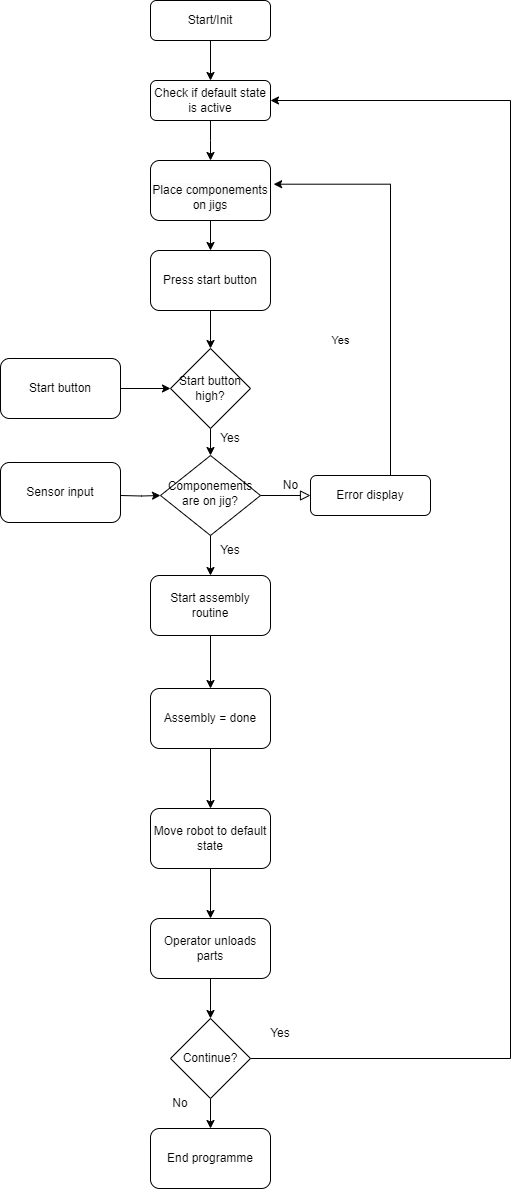

The diagram above was exported from draw.io. Its source (the exported page's mxGraphModel, read from the mxfile embedded in the PNG):
<mxGraphModel dx="1134" dy="738" grid="1" gridSize="10" guides="1" tooltips="1" connect="1" arrows="1" fold="1" page="1" pageScale="1" pageWidth="827" pageHeight="1169" math="0" shadow="0">
  <root>
    <mxCell id="WIyWlLk6GJQsqaUBKTNV-0" />
    <mxCell id="WIyWlLk6GJQsqaUBKTNV-1" parent="WIyWlLk6GJQsqaUBKTNV-0" />
    <mxCell id="ogn8uZQp3W1lNrO2OsOX-4" value="" style="edgeStyle=orthogonalEdgeStyle;rounded=0;orthogonalLoop=1;jettySize=auto;html=1;" parent="WIyWlLk6GJQsqaUBKTNV-1" source="WIyWlLk6GJQsqaUBKTNV-3" target="WIyWlLk6GJQsqaUBKTNV-7" edge="1">
      <mxGeometry relative="1" as="geometry" />
    </mxCell>
    <mxCell id="WIyWlLk6GJQsqaUBKTNV-3" value="Start/Init" style="rounded=1;whiteSpace=wrap;html=1;fontSize=12;glass=0;strokeWidth=1;shadow=0;" parent="WIyWlLk6GJQsqaUBKTNV-1" vertex="1">
      <mxGeometry x="160" y="10" width="120" height="40" as="geometry" />
    </mxCell>
    <mxCell id="ogn8uZQp3W1lNrO2OsOX-3" value="" style="edgeStyle=orthogonalEdgeStyle;rounded=0;orthogonalLoop=1;jettySize=auto;html=1;" parent="WIyWlLk6GJQsqaUBKTNV-1" source="WIyWlLk6GJQsqaUBKTNV-7" edge="1">
      <mxGeometry relative="1" as="geometry">
        <mxPoint x="219.9999999999999" y="170" as="targetPoint" />
      </mxGeometry>
    </mxCell>
    <mxCell id="WIyWlLk6GJQsqaUBKTNV-7" value="Check if default state is active" style="rounded=1;whiteSpace=wrap;html=1;fontSize=12;glass=0;strokeWidth=1;shadow=0;" parent="WIyWlLk6GJQsqaUBKTNV-1" vertex="1">
      <mxGeometry x="160" y="90" width="120" height="40" as="geometry" />
    </mxCell>
    <mxCell id="ogn8uZQp3W1lNrO2OsOX-13" value="" style="edgeStyle=orthogonalEdgeStyle;rounded=0;orthogonalLoop=1;jettySize=auto;html=1;" parent="WIyWlLk6GJQsqaUBKTNV-1" source="WIyWlLk6GJQsqaUBKTNV-10" target="ogn8uZQp3W1lNrO2OsOX-12" edge="1">
      <mxGeometry relative="1" as="geometry" />
    </mxCell>
    <mxCell id="WIyWlLk6GJQsqaUBKTNV-10" value="Componements are on jig?" style="rhombus;whiteSpace=wrap;html=1;shadow=0;fontFamily=Helvetica;fontSize=12;align=center;strokeWidth=1;spacing=6;spacingTop=-4;" parent="WIyWlLk6GJQsqaUBKTNV-1" vertex="1">
      <mxGeometry x="170" y="465" width="100" height="80" as="geometry" />
    </mxCell>
    <mxCell id="ogn8uZQp3W1lNrO2OsOX-11" style="edgeStyle=orthogonalEdgeStyle;rounded=0;orthogonalLoop=1;jettySize=auto;html=1;entryX=1.026;entryY=0.395;entryDx=0;entryDy=0;entryPerimeter=0;" parent="WIyWlLk6GJQsqaUBKTNV-1" source="WIyWlLk6GJQsqaUBKTNV-12" target="ogn8uZQp3W1lNrO2OsOX-2" edge="1">
      <mxGeometry relative="1" as="geometry">
        <Array as="points">
          <mxPoint x="400" y="194" />
        </Array>
      </mxGeometry>
    </mxCell>
    <mxCell id="WIyWlLk6GJQsqaUBKTNV-12" value="Error display" style="rounded=1;whiteSpace=wrap;html=1;fontSize=12;glass=0;strokeWidth=1;shadow=0;" parent="WIyWlLk6GJQsqaUBKTNV-1" vertex="1">
      <mxGeometry x="320" y="485" width="120" height="40" as="geometry" />
    </mxCell>
    <mxCell id="ogn8uZQp3W1lNrO2OsOX-38" value="" style="edgeStyle=orthogonalEdgeStyle;rounded=0;orthogonalLoop=1;jettySize=auto;html=1;" parent="WIyWlLk6GJQsqaUBKTNV-1" source="ogn8uZQp3W1lNrO2OsOX-2" target="ogn8uZQp3W1lNrO2OsOX-37" edge="1">
      <mxGeometry relative="1" as="geometry" />
    </mxCell>
    <mxCell id="ogn8uZQp3W1lNrO2OsOX-2" value="&lt;br&gt;&lt;span style=&quot;color: rgb(0, 0, 0); font-family: Helvetica; font-size: 12px; font-style: normal; font-variant-ligatures: normal; font-variant-caps: normal; font-weight: 400; letter-spacing: normal; orphans: 2; text-align: center; text-indent: 0px; text-transform: none; widows: 2; word-spacing: 0px; -webkit-text-stroke-width: 0px; background-color: rgb(251, 251, 251); text-decoration-thickness: initial; text-decoration-style: initial; text-decoration-color: initial; float: none; display: inline !important;&quot;&gt;Place componements on jigs&lt;/span&gt;&lt;br&gt;" style="rounded=1;whiteSpace=wrap;html=1;" parent="WIyWlLk6GJQsqaUBKTNV-1" vertex="1">
      <mxGeometry x="160" y="170" width="120" height="60" as="geometry" />
    </mxCell>
    <mxCell id="ogn8uZQp3W1lNrO2OsOX-8" value="" style="edgeStyle=orthogonalEdgeStyle;rounded=0;orthogonalLoop=1;jettySize=auto;html=1;" parent="WIyWlLk6GJQsqaUBKTNV-1" target="WIyWlLk6GJQsqaUBKTNV-10" edge="1">
      <mxGeometry relative="1" as="geometry">
        <mxPoint x="129.9999999999999" y="504.9999999999999" as="sourcePoint" />
      </mxGeometry>
    </mxCell>
    <mxCell id="ogn8uZQp3W1lNrO2OsOX-7" value="Sensor input" style="rounded=1;whiteSpace=wrap;html=1;" parent="WIyWlLk6GJQsqaUBKTNV-1" vertex="1">
      <mxGeometry x="10" y="472" width="120" height="60" as="geometry" />
    </mxCell>
    <mxCell id="ogn8uZQp3W1lNrO2OsOX-9" value="No" style="text;html=1;align=center;verticalAlign=middle;resizable=0;points=[];autosize=1;strokeColor=none;fillColor=none;" parent="WIyWlLk6GJQsqaUBKTNV-1" vertex="1">
      <mxGeometry x="280" y="480" width="40" height="30" as="geometry" />
    </mxCell>
    <mxCell id="ogn8uZQp3W1lNrO2OsOX-10" value="Yes" style="text;html=1;strokeColor=none;fillColor=none;align=center;verticalAlign=middle;whiteSpace=wrap;rounded=0;" parent="WIyWlLk6GJQsqaUBKTNV-1" vertex="1">
      <mxGeometry x="210" y="545" width="60" height="30" as="geometry" />
    </mxCell>
    <mxCell id="ogn8uZQp3W1lNrO2OsOX-25" value="" style="edgeStyle=orthogonalEdgeStyle;rounded=0;orthogonalLoop=1;jettySize=auto;html=1;" parent="WIyWlLk6GJQsqaUBKTNV-1" source="ogn8uZQp3W1lNrO2OsOX-12" target="ogn8uZQp3W1lNrO2OsOX-24" edge="1">
      <mxGeometry relative="1" as="geometry" />
    </mxCell>
    <mxCell id="ogn8uZQp3W1lNrO2OsOX-12" value="Start assembly routine" style="rounded=1;whiteSpace=wrap;html=1;" parent="WIyWlLk6GJQsqaUBKTNV-1" vertex="1">
      <mxGeometry x="160" y="585" width="120" height="60" as="geometry" />
    </mxCell>
    <mxCell id="ogn8uZQp3W1lNrO2OsOX-16" value="" style="edgeStyle=orthogonalEdgeStyle;rounded=0;orthogonalLoop=1;jettySize=auto;html=1;" parent="WIyWlLk6GJQsqaUBKTNV-1" source="ogn8uZQp3W1lNrO2OsOX-14" target="ogn8uZQp3W1lNrO2OsOX-15" edge="1">
      <mxGeometry relative="1" as="geometry" />
    </mxCell>
    <mxCell id="ogn8uZQp3W1lNrO2OsOX-14" value="Start button" style="rounded=1;whiteSpace=wrap;html=1;" parent="WIyWlLk6GJQsqaUBKTNV-1" vertex="1">
      <mxGeometry x="10" y="368" width="120" height="60" as="geometry" />
    </mxCell>
    <mxCell id="ogn8uZQp3W1lNrO2OsOX-19" value="" style="edgeStyle=orthogonalEdgeStyle;rounded=0;orthogonalLoop=1;jettySize=auto;html=1;" parent="WIyWlLk6GJQsqaUBKTNV-1" source="ogn8uZQp3W1lNrO2OsOX-15" target="WIyWlLk6GJQsqaUBKTNV-10" edge="1">
      <mxGeometry relative="1" as="geometry" />
    </mxCell>
    <mxCell id="ogn8uZQp3W1lNrO2OsOX-15" value="Start button high?" style="rhombus;whiteSpace=wrap;html=1;" parent="WIyWlLk6GJQsqaUBKTNV-1" vertex="1">
      <mxGeometry x="180" y="358" width="80" height="80" as="geometry" />
    </mxCell>
    <mxCell id="ogn8uZQp3W1lNrO2OsOX-21" value="Yes" style="edgeStyle=orthogonalEdgeStyle;rounded=0;html=1;jettySize=auto;orthogonalLoop=1;fontSize=11;endArrow=block;endFill=0;endSize=8;strokeWidth=1;shadow=0;labelBackgroundColor=none;" parent="WIyWlLk6GJQsqaUBKTNV-1" edge="1">
      <mxGeometry x="1" y="158" relative="1" as="geometry">
        <mxPoint x="30" y="3" as="offset" />
        <mxPoint x="270" y="505" as="sourcePoint" />
        <mxPoint x="320" y="505" as="targetPoint" />
      </mxGeometry>
    </mxCell>
    <mxCell id="ogn8uZQp3W1lNrO2OsOX-22" value="Yes" style="text;html=1;strokeColor=none;fillColor=none;align=center;verticalAlign=middle;whiteSpace=wrap;rounded=0;" parent="WIyWlLk6GJQsqaUBKTNV-1" vertex="1">
      <mxGeometry x="225" y="438" width="30" height="20" as="geometry" />
    </mxCell>
    <mxCell id="ogn8uZQp3W1lNrO2OsOX-27" value="" style="edgeStyle=orthogonalEdgeStyle;rounded=0;orthogonalLoop=1;jettySize=auto;html=1;" parent="WIyWlLk6GJQsqaUBKTNV-1" source="ogn8uZQp3W1lNrO2OsOX-24" target="ogn8uZQp3W1lNrO2OsOX-26" edge="1">
      <mxGeometry relative="1" as="geometry" />
    </mxCell>
    <mxCell id="ogn8uZQp3W1lNrO2OsOX-24" value="Assembly = done" style="rounded=1;whiteSpace=wrap;html=1;" parent="WIyWlLk6GJQsqaUBKTNV-1" vertex="1">
      <mxGeometry x="160" y="698" width="120" height="60" as="geometry" />
    </mxCell>
    <mxCell id="ogn8uZQp3W1lNrO2OsOX-29" value="" style="edgeStyle=orthogonalEdgeStyle;rounded=0;orthogonalLoop=1;jettySize=auto;html=1;" parent="WIyWlLk6GJQsqaUBKTNV-1" source="ogn8uZQp3W1lNrO2OsOX-26" target="ogn8uZQp3W1lNrO2OsOX-28" edge="1">
      <mxGeometry relative="1" as="geometry" />
    </mxCell>
    <mxCell id="ogn8uZQp3W1lNrO2OsOX-26" value="Move robot to default state" style="rounded=1;whiteSpace=wrap;html=1;" parent="WIyWlLk6GJQsqaUBKTNV-1" vertex="1">
      <mxGeometry x="160" y="818" width="120" height="60" as="geometry" />
    </mxCell>
    <mxCell id="ogn8uZQp3W1lNrO2OsOX-32" value="" style="edgeStyle=orthogonalEdgeStyle;rounded=0;orthogonalLoop=1;jettySize=auto;html=1;" parent="WIyWlLk6GJQsqaUBKTNV-1" source="ogn8uZQp3W1lNrO2OsOX-28" target="ogn8uZQp3W1lNrO2OsOX-30" edge="1">
      <mxGeometry relative="1" as="geometry" />
    </mxCell>
    <mxCell id="ogn8uZQp3W1lNrO2OsOX-28" value="Operator unloads parts" style="rounded=1;whiteSpace=wrap;html=1;" parent="WIyWlLk6GJQsqaUBKTNV-1" vertex="1">
      <mxGeometry x="160" y="928" width="120" height="60" as="geometry" />
    </mxCell>
    <mxCell id="ogn8uZQp3W1lNrO2OsOX-33" value="" style="edgeStyle=orthogonalEdgeStyle;rounded=0;orthogonalLoop=1;jettySize=auto;html=1;" parent="WIyWlLk6GJQsqaUBKTNV-1" source="ogn8uZQp3W1lNrO2OsOX-30" target="ogn8uZQp3W1lNrO2OsOX-31" edge="1">
      <mxGeometry relative="1" as="geometry" />
    </mxCell>
    <mxCell id="ogn8uZQp3W1lNrO2OsOX-35" style="edgeStyle=orthogonalEdgeStyle;rounded=0;orthogonalLoop=1;jettySize=auto;html=1;entryX=1;entryY=0.5;entryDx=0;entryDy=0;" parent="WIyWlLk6GJQsqaUBKTNV-1" source="ogn8uZQp3W1lNrO2OsOX-30" target="WIyWlLk6GJQsqaUBKTNV-7" edge="1">
      <mxGeometry relative="1" as="geometry">
        <Array as="points">
          <mxPoint x="520" y="1068" />
          <mxPoint x="520" y="110" />
        </Array>
      </mxGeometry>
    </mxCell>
    <mxCell id="ogn8uZQp3W1lNrO2OsOX-30" value="Continue?" style="rhombus;whiteSpace=wrap;html=1;" parent="WIyWlLk6GJQsqaUBKTNV-1" vertex="1">
      <mxGeometry x="180" y="1028" width="80" height="80" as="geometry" />
    </mxCell>
    <mxCell id="ogn8uZQp3W1lNrO2OsOX-31" value="End programme" style="rounded=1;whiteSpace=wrap;html=1;" parent="WIyWlLk6GJQsqaUBKTNV-1" vertex="1">
      <mxGeometry x="160" y="1138" width="120" height="60" as="geometry" />
    </mxCell>
    <mxCell id="ogn8uZQp3W1lNrO2OsOX-34" value="Yes" style="text;html=1;strokeColor=none;fillColor=none;align=center;verticalAlign=middle;whiteSpace=wrap;rounded=0;" parent="WIyWlLk6GJQsqaUBKTNV-1" vertex="1">
      <mxGeometry x="260" y="1028" width="60" height="30" as="geometry" />
    </mxCell>
    <mxCell id="ogn8uZQp3W1lNrO2OsOX-36" value="No" style="text;html=1;strokeColor=none;fillColor=none;align=center;verticalAlign=middle;whiteSpace=wrap;rounded=0;" parent="WIyWlLk6GJQsqaUBKTNV-1" vertex="1">
      <mxGeometry x="160" y="1098" width="60" height="30" as="geometry" />
    </mxCell>
    <mxCell id="ogn8uZQp3W1lNrO2OsOX-39" value="" style="edgeStyle=orthogonalEdgeStyle;rounded=0;orthogonalLoop=1;jettySize=auto;html=1;" parent="WIyWlLk6GJQsqaUBKTNV-1" source="ogn8uZQp3W1lNrO2OsOX-37" target="ogn8uZQp3W1lNrO2OsOX-15" edge="1">
      <mxGeometry relative="1" as="geometry" />
    </mxCell>
    <mxCell id="ogn8uZQp3W1lNrO2OsOX-37" value="Press start button" style="rounded=1;whiteSpace=wrap;html=1;" parent="WIyWlLk6GJQsqaUBKTNV-1" vertex="1">
      <mxGeometry x="160" y="260" width="120" height="60" as="geometry" />
    </mxCell>
  </root>
</mxGraphModel>